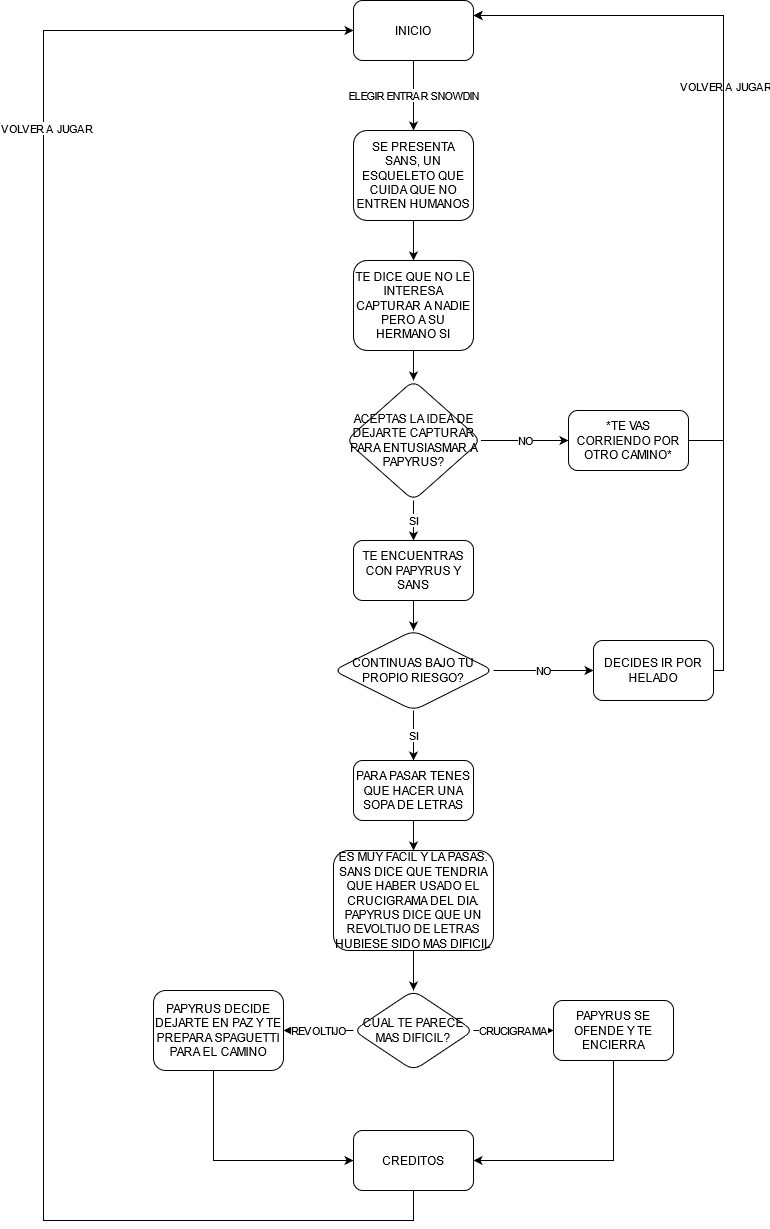

The diagram above was exported from draw.io. Its source (the exported page's mxGraphModel, read from the mxfile embedded in the PNG):
<mxGraphModel dx="1014" dy="518" grid="1" gridSize="10" guides="1" tooltips="1" connect="1" arrows="1" fold="1" page="1" pageScale="1" pageWidth="850" pageHeight="1400" background="#ffffff" math="0" shadow="0">
  <root>
    <mxCell id="0" />
    <mxCell id="1" parent="0" />
    <mxCell id="ITnG6iGzwbwRikES62vA-3" value="ELEGIR ENTRAR SNOWDIN" style="edgeStyle=orthogonalEdgeStyle;rounded=0;orthogonalLoop=1;jettySize=auto;html=1;" edge="1" parent="1" source="ITnG6iGzwbwRikES62vA-1" target="ITnG6iGzwbwRikES62vA-2">
      <mxGeometry relative="1" as="geometry" />
    </mxCell>
    <mxCell id="ITnG6iGzwbwRikES62vA-1" value="INICIO" style="rounded=1;whiteSpace=wrap;html=1;" vertex="1" parent="1">
      <mxGeometry x="360" y="20" width="120" height="60" as="geometry" />
    </mxCell>
    <mxCell id="ITnG6iGzwbwRikES62vA-5" value="" style="edgeStyle=orthogonalEdgeStyle;rounded=0;orthogonalLoop=1;jettySize=auto;html=1;" edge="1" parent="1" source="ITnG6iGzwbwRikES62vA-2" target="ITnG6iGzwbwRikES62vA-4">
      <mxGeometry relative="1" as="geometry" />
    </mxCell>
    <mxCell id="ITnG6iGzwbwRikES62vA-2" value="SE PRESENTA SANS, UN ESQUELETO QUE CUIDA QUE NO ENTREN HUMANOS" style="rounded=1;whiteSpace=wrap;html=1;" vertex="1" parent="1">
      <mxGeometry x="360" y="150" width="120" height="90" as="geometry" />
    </mxCell>
    <mxCell id="ITnG6iGzwbwRikES62vA-7" value="" style="edgeStyle=orthogonalEdgeStyle;rounded=0;orthogonalLoop=1;jettySize=auto;html=1;" edge="1" parent="1" source="ITnG6iGzwbwRikES62vA-4" target="ITnG6iGzwbwRikES62vA-6">
      <mxGeometry relative="1" as="geometry" />
    </mxCell>
    <mxCell id="ITnG6iGzwbwRikES62vA-4" value="TE DICE QUE NO LE INTERESA CAPTURAR A NADIE PERO A SU HERMANO SI" style="rounded=1;whiteSpace=wrap;html=1;" vertex="1" parent="1">
      <mxGeometry x="360" y="280" width="120" height="90" as="geometry" />
    </mxCell>
    <mxCell id="ITnG6iGzwbwRikES62vA-9" value="NO" style="edgeStyle=orthogonalEdgeStyle;rounded=0;orthogonalLoop=1;jettySize=auto;html=1;" edge="1" parent="1" source="ITnG6iGzwbwRikES62vA-6" target="ITnG6iGzwbwRikES62vA-8">
      <mxGeometry relative="1" as="geometry" />
    </mxCell>
    <mxCell id="ITnG6iGzwbwRikES62vA-13" value="SI" style="edgeStyle=orthogonalEdgeStyle;rounded=0;orthogonalLoop=1;jettySize=auto;html=1;" edge="1" parent="1" source="ITnG6iGzwbwRikES62vA-6" target="ITnG6iGzwbwRikES62vA-12">
      <mxGeometry relative="1" as="geometry" />
    </mxCell>
    <mxCell id="ITnG6iGzwbwRikES62vA-6" value="ACEPTAS LA IDEA DE DEJARTE CAPTURAR PARA ENTUSIASMAR A PAPYRUS?" style="rhombus;whiteSpace=wrap;html=1;rounded=1;" vertex="1" parent="1">
      <mxGeometry x="352.5" y="400" width="135" height="120" as="geometry" />
    </mxCell>
    <mxCell id="ITnG6iGzwbwRikES62vA-10" style="edgeStyle=orthogonalEdgeStyle;rounded=0;orthogonalLoop=1;jettySize=auto;html=1;entryX=1;entryY=0.25;entryDx=0;entryDy=0;" edge="1" parent="1" source="ITnG6iGzwbwRikES62vA-8" target="ITnG6iGzwbwRikES62vA-1">
      <mxGeometry relative="1" as="geometry">
        <Array as="points">
          <mxPoint x="730" y="460" />
          <mxPoint x="730" y="35" />
        </Array>
      </mxGeometry>
    </mxCell>
    <mxCell id="ITnG6iGzwbwRikES62vA-11" value="VOLVER A JUGAR" style="edgeLabel;html=1;align=center;verticalAlign=middle;resizable=0;points=[];" vertex="1" connectable="0" parent="ITnG6iGzwbwRikES62vA-10">
      <mxGeometry x="0.0972" y="-1" relative="1" as="geometry">
        <mxPoint as="offset" />
      </mxGeometry>
    </mxCell>
    <mxCell id="ITnG6iGzwbwRikES62vA-8" value="*TE VAS CORRIENDO POR OTRO CAMINO*" style="whiteSpace=wrap;html=1;rounded=1;" vertex="1" parent="1">
      <mxGeometry x="575" y="430" width="120" height="60" as="geometry" />
    </mxCell>
    <mxCell id="ITnG6iGzwbwRikES62vA-15" value="" style="edgeStyle=orthogonalEdgeStyle;rounded=0;orthogonalLoop=1;jettySize=auto;html=1;" edge="1" parent="1" source="ITnG6iGzwbwRikES62vA-12" target="ITnG6iGzwbwRikES62vA-14">
      <mxGeometry relative="1" as="geometry" />
    </mxCell>
    <mxCell id="ITnG6iGzwbwRikES62vA-12" value="TE ENCUENTRAS CON PAPYRUS Y SANS" style="whiteSpace=wrap;html=1;rounded=1;" vertex="1" parent="1">
      <mxGeometry x="360" y="560" width="120" height="60" as="geometry" />
    </mxCell>
    <mxCell id="ITnG6iGzwbwRikES62vA-17" value="NO" style="edgeStyle=orthogonalEdgeStyle;rounded=0;orthogonalLoop=1;jettySize=auto;html=1;" edge="1" parent="1" source="ITnG6iGzwbwRikES62vA-14" target="ITnG6iGzwbwRikES62vA-16">
      <mxGeometry relative="1" as="geometry" />
    </mxCell>
    <mxCell id="ITnG6iGzwbwRikES62vA-20" value="SI" style="edgeStyle=orthogonalEdgeStyle;rounded=0;orthogonalLoop=1;jettySize=auto;html=1;" edge="1" parent="1" source="ITnG6iGzwbwRikES62vA-14" target="ITnG6iGzwbwRikES62vA-19">
      <mxGeometry relative="1" as="geometry" />
    </mxCell>
    <mxCell id="ITnG6iGzwbwRikES62vA-14" value="CONTINUAS BAJO TU PROPIO RIESGO?" style="rhombus;whiteSpace=wrap;html=1;rounded=1;" vertex="1" parent="1">
      <mxGeometry x="340" y="650" width="160" height="80" as="geometry" />
    </mxCell>
    <mxCell id="ITnG6iGzwbwRikES62vA-18" style="edgeStyle=orthogonalEdgeStyle;rounded=0;orthogonalLoop=1;jettySize=auto;html=1;entryX=1;entryY=0.25;entryDx=0;entryDy=0;" edge="1" parent="1" source="ITnG6iGzwbwRikES62vA-16" target="ITnG6iGzwbwRikES62vA-1">
      <mxGeometry relative="1" as="geometry">
        <Array as="points">
          <mxPoint x="730" y="690" />
          <mxPoint x="730" y="35" />
        </Array>
      </mxGeometry>
    </mxCell>
    <mxCell id="ITnG6iGzwbwRikES62vA-16" value="DECIDES IR POR HELADO" style="whiteSpace=wrap;html=1;rounded=1;" vertex="1" parent="1">
      <mxGeometry x="600" y="660" width="120" height="60" as="geometry" />
    </mxCell>
    <mxCell id="ITnG6iGzwbwRikES62vA-22" value="" style="edgeStyle=orthogonalEdgeStyle;rounded=0;orthogonalLoop=1;jettySize=auto;html=1;" edge="1" parent="1" source="ITnG6iGzwbwRikES62vA-19" target="ITnG6iGzwbwRikES62vA-21">
      <mxGeometry relative="1" as="geometry" />
    </mxCell>
    <mxCell id="ITnG6iGzwbwRikES62vA-19" value="PARA PASAR TENES QUE HACER UNA SOPA DE LETRAS" style="whiteSpace=wrap;html=1;rounded=1;" vertex="1" parent="1">
      <mxGeometry x="360" y="780" width="120" height="60" as="geometry" />
    </mxCell>
    <mxCell id="ITnG6iGzwbwRikES62vA-24" value="" style="edgeStyle=orthogonalEdgeStyle;rounded=0;orthogonalLoop=1;jettySize=auto;html=1;" edge="1" parent="1" source="ITnG6iGzwbwRikES62vA-21" target="ITnG6iGzwbwRikES62vA-23">
      <mxGeometry relative="1" as="geometry" />
    </mxCell>
    <mxCell id="ITnG6iGzwbwRikES62vA-21" value="&lt;div&gt;ES MUY FACIL Y LA PASAS. SANS DICE QUE TENDRIA QUE HABER USADO EL CRUCIGRAMA DEL DIA.&lt;/div&gt;&lt;div&gt;PAPYRUS DICE QUE UN REVOLTIJO DE LETRAS HUBIESE SIDO MAS DIFICIL&lt;br&gt;&lt;/div&gt;" style="whiteSpace=wrap;html=1;rounded=1;" vertex="1" parent="1">
      <mxGeometry x="340" y="870" width="160" height="100" as="geometry" />
    </mxCell>
    <mxCell id="ITnG6iGzwbwRikES62vA-26" value="CRUCIGRAMA" style="edgeStyle=orthogonalEdgeStyle;rounded=0;orthogonalLoop=1;jettySize=auto;html=1;" edge="1" parent="1" source="ITnG6iGzwbwRikES62vA-23" target="ITnG6iGzwbwRikES62vA-25">
      <mxGeometry relative="1" as="geometry" />
    </mxCell>
    <mxCell id="ITnG6iGzwbwRikES62vA-28" value="REVOLTIJO" style="edgeStyle=orthogonalEdgeStyle;rounded=0;orthogonalLoop=1;jettySize=auto;html=1;" edge="1" parent="1" source="ITnG6iGzwbwRikES62vA-23" target="ITnG6iGzwbwRikES62vA-27">
      <mxGeometry relative="1" as="geometry" />
    </mxCell>
    <mxCell id="ITnG6iGzwbwRikES62vA-23" value="CUAL TE PARECE MAS DIFICIL?" style="rhombus;whiteSpace=wrap;html=1;rounded=1;" vertex="1" parent="1">
      <mxGeometry x="360" y="1010" width="120" height="80" as="geometry" />
    </mxCell>
    <mxCell id="ITnG6iGzwbwRikES62vA-31" style="edgeStyle=orthogonalEdgeStyle;rounded=0;orthogonalLoop=1;jettySize=auto;html=1;entryX=1;entryY=0.5;entryDx=0;entryDy=0;" edge="1" parent="1" source="ITnG6iGzwbwRikES62vA-25" target="ITnG6iGzwbwRikES62vA-29">
      <mxGeometry relative="1" as="geometry">
        <Array as="points">
          <mxPoint x="620" y="1180" />
        </Array>
      </mxGeometry>
    </mxCell>
    <mxCell id="ITnG6iGzwbwRikES62vA-25" value="PAPYRUS SE OFENDE Y TE ENCIERRA" style="whiteSpace=wrap;html=1;rounded=1;" vertex="1" parent="1">
      <mxGeometry x="560" y="1020" width="120" height="60" as="geometry" />
    </mxCell>
    <mxCell id="ITnG6iGzwbwRikES62vA-30" value="" style="edgeStyle=orthogonalEdgeStyle;rounded=0;orthogonalLoop=1;jettySize=auto;html=1;" edge="1" parent="1" source="ITnG6iGzwbwRikES62vA-27" target="ITnG6iGzwbwRikES62vA-29">
      <mxGeometry relative="1" as="geometry">
        <Array as="points">
          <mxPoint x="220" y="1180" />
        </Array>
      </mxGeometry>
    </mxCell>
    <mxCell id="ITnG6iGzwbwRikES62vA-27" value="PAPYRUS DECIDE DEJARTE EN PAZ Y TE PREPARA SPAGUETTI PARA EL CAMINO" style="whiteSpace=wrap;html=1;rounded=1;" vertex="1" parent="1">
      <mxGeometry x="160" y="1010" width="130" height="80" as="geometry" />
    </mxCell>
    <mxCell id="ITnG6iGzwbwRikES62vA-32" style="edgeStyle=orthogonalEdgeStyle;rounded=0;orthogonalLoop=1;jettySize=auto;html=1;entryX=0;entryY=0.5;entryDx=0;entryDy=0;" edge="1" parent="1" source="ITnG6iGzwbwRikES62vA-29" target="ITnG6iGzwbwRikES62vA-1">
      <mxGeometry relative="1" as="geometry">
        <Array as="points">
          <mxPoint x="420" y="1240" />
          <mxPoint x="50" y="1240" />
          <mxPoint x="50" y="50" />
        </Array>
      </mxGeometry>
    </mxCell>
    <mxCell id="ITnG6iGzwbwRikES62vA-33" value="VOLVER A JUGAR" style="edgeLabel;html=1;align=center;verticalAlign=middle;resizable=0;points=[];" vertex="1" connectable="0" parent="ITnG6iGzwbwRikES62vA-32">
      <mxGeometry x="0.5719" y="-2" relative="1" as="geometry">
        <mxPoint as="offset" />
      </mxGeometry>
    </mxCell>
    <mxCell id="ITnG6iGzwbwRikES62vA-29" value="CREDITOS" style="whiteSpace=wrap;html=1;rounded=1;" vertex="1" parent="1">
      <mxGeometry x="360" y="1150" width="120" height="60" as="geometry" />
    </mxCell>
  </root>
</mxGraphModel>